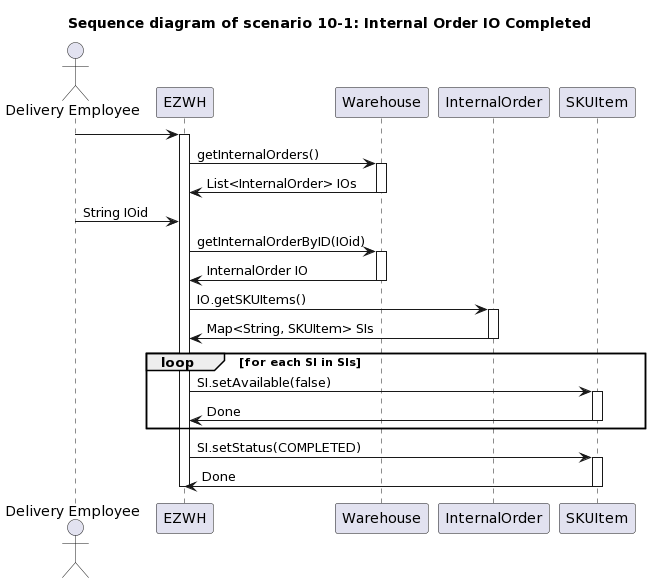

The diagram above was rendered by PlantUML. Its source (embedded in the PNG):
@startuml
title " Sequence diagram of scenario 10-1: Internal Order IO Completed"

actor "Delivery Employee"

"Delivery Employee" -> EZWH
activate EZWH
EZWH -> Warehouse : getInternalOrders()
activate Warehouse
EZWH <- Warehouse : List<InternalOrder> IOs
deactivate Warehouse

"Delivery Employee" -> EZWH : String IOid
EZWH -> Warehouse : getInternalOrderByID(IOid)
activate Warehouse
EZWH <- Warehouse : InternalOrder IO
deactivate Warehouse

EZWH -> InternalOrder : IO.getSKUItems()
activate InternalOrder
EZWH <- InternalOrder : Map<String, SKUItem> SIs
deactivate InternalOrder

loop for each SI in SIs
EZWH -> SKUItem : SI.setAvailable(false)
activate SKUItem
EZWH <- SKUItem : Done
deactivate SKUItem
end loop

EZWH -> SKUItem : SI.setStatus(COMPLETED)
activate SKUItem
EZWH <- SKUItem : Done
deactivate SKUItem
deactivate EZWH
@enduml